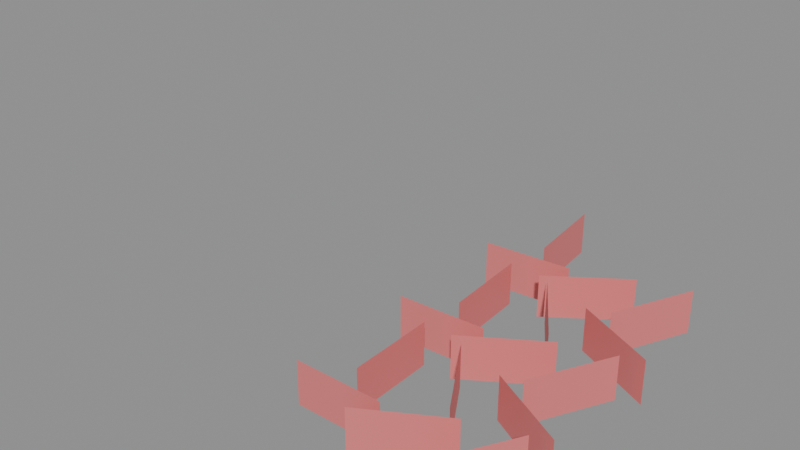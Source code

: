 # Source: 03_sorted_foliage.blend  (saved by Blender 5.2.44; exported with 4.5.12 LTS)
import bpy
from mathutils import Matrix  # noqa: F401  (used for matrix-valued properties, if any)

bpy.ops.wm.read_factory_settings(use_empty=True)
scene = bpy.context.scene
scene.name = 'Scene'

# ---- materials (node trees are filled in below, after node groups)
mat_leafcard = bpy.data.materials.new('leafcard')
mat_leafcard.surface_render_method = 'BLENDED'
mat_leafcard.blend_method = 'BLEND'

# ---- material node trees
mat_leafcard.use_nodes = True; mat_leafcard.node_tree.nodes.clear()
_N = mat_leafcard.node_tree.nodes; _L = mat_leafcard.node_tree.links
n0 = _N.new('ShaderNodeBsdfPrincipled'); n0.name = 'Principled BSDF'; n0.location = (-200, 100)
n0.inputs[0].default_value = (0.8, 0.2, 0.2, 1.0)
n0.inputs[10].default_value = 0.005
n1 = _N.new('ShaderNodeOutputMaterial'); n1.name = 'Material Output'; n1.location = (200, 100)
_L.new(n0.outputs[0], n1.inputs[0])
n1.is_active_output = True

# ---- meshes
me_bush2 = bpy.data.meshes.new('bush2')
me_bush2.from_pydata([(-1.0, 0.0, -0.5), (1.0, 0.0, -0.5), (1.0, 0.0, 0.5), (-1.0, 0.0, 0.5), (0.6373, -0.5057, -0.5), (2.363, 0.5057, -0.5), (2.363, 0.5057, 0.5), (0.6373, -0.5057, 0.5), (2.511, -0.8725, -0.5), (3.489, 0.8725, -0.5), (3.489, 0.8725, 0.5), (2.511, -0.8725, 0.5), (0.01963, 0.5002, -0.5), (-0.01963, 2.5, -0.5), (-0.01963, 2.5, 0.5), (0.01963, 0.5002, 0.5), (2.022, 0.6474, -0.5), (0.9775, 2.353, -0.5), (0.9775, 2.353, 0.5), (2.022, 0.6474, 0.5), (3.882, 1.029, -0.5), (2.118, 1.971, -0.5), (2.118, 1.971, 0.5), (3.882, 1.029, 0.5), (0.9992, 3.039, -0.5), (-0.9992, 2.961, -0.5), (-0.9992, 2.961, 0.5), (0.9992, 3.039, 0.5), (2.342, 3.539, -0.5), (0.6578, 2.461, -0.5), (0.6578, 2.461, 0.5), (2.342, 3.539, 0.5), (3.454, 3.891, -0.5), (2.546, 2.109, -0.5), (2.546, 2.109, 0.5), (3.454, 3.891, 0.5), (-0.05887, 5.498, -0.5), (0.05887, 3.502, -0.5), (0.05887, 3.502, 0.5), (-0.05887, 5.498, 0.5), (0.9444, 5.331, -0.5), (2.056, 3.669, -0.5), (2.056, 3.669, 0.5), (0.9444, 5.331, 0.5), (2.1, 4.936, -0.5), (3.9, 4.064, -0.5), (3.9, 4.064, 0.5), (2.1, 4.936, 0.5), (-0.9969, 5.922, -0.5), (0.9969, 6.078, -0.5), (0.9969, 6.078, 0.5), (-0.9969, 5.922, 0.5), (0.6796, 5.428, -0.5), (2.32, 6.572, -0.5), (2.32, 6.572, 0.5), (0.6796, 5.428, 0.5), (2.581, 5.092, -0.5), (3.419, 6.908, -0.5), (3.419, 6.908, 0.5), (2.581, 5.092, 0.5), (0.09802, 6.505, -0.5), (-0.09802, 8.495, -0.5), (-0.09802, 8.495, 0.5), (0.09802, 6.505, 0.5)], [], [(0, 1, 2), (0, 2, 3), (4, 5, 6), (4, 6, 7), (8, 9, 10), (8, 10, 11), (12, 13, 14), (12, 14, 15), (16, 17, 18), (16, 18, 19), (20, 21, 22), (20, 22, 23), (24, 25, 26), (24, 26, 27), (28, 29, 30), (28, 30, 31), (32, 33, 34), (32, 34, 35), (36, 37, 38), (36, 38, 39), (40, 41, 42), (40, 42, 43), (44, 45, 46), (44, 46, 47), (48, 49, 50), (48, 50, 51), (52, 53, 54), (52, 54, 55), (56, 57, 58), (56, 58, 59), (60, 61, 62), (60, 62, 63)])
_uv = me_bush2.uv_layers.new(name='UVMap')
_uv.uv.foreach_set('vector', [-0.5, 0.0, 1.5, 0.0, 1.5, 1.0, -0.5, 0.0, 1.5, 1.0, -0.5, 1.0, 1.137, 0.0, 2.863, 0.0, 2.863, 1.0, 1.137, 0.0, 2.863, 1.0, 1.137, 1.0, -0.3725, 0.0, 1.372, 0.0, 1.372, 1.0, -0.3725, 0.0, 1.372, 1.0, -0.3725, 1.0, 1.0, 0.0, 3.0, 0.0, 3.0, 1.0, 1.0, 0.0, 3.0, 1.0, 1.0, 1.0, 1.147, 0.0, 2.853, 0.0, 2.853, 1.0, 1.147, 0.0, 2.853, 1.0, 1.147, 1.0, 4.382, 0.0, 2.618, 0.0, 2.618, 1.0, 4.382, 0.0, 2.618, 1.0, 4.382, 1.0, 1.499, 0.0, -0.4992, 0.0, -0.4992, 1.0, 1.499, 0.0, -0.4992, 1.0, 1.499, 1.0, 2.842, 0.0, 1.158, 0.0, 1.158, 1.0, 2.842, 0.0, 1.158, 1.0, 2.842, 1.0, 4.391, 0.0, 2.609, 0.0, 2.609, 1.0, 4.391, 0.0, 2.609, 1.0, 4.391, 1.0, 5.998, 0.0, 4.002, 0.0, 4.002, 1.0, 5.998, 0.0, 4.002, 1.0, 5.998, 1.0, 5.831, 0.0, 4.169, 0.0, 4.169, 1.0, 5.831, 0.0, 4.169, 1.0, 5.831, 1.0, 2.6, 0.0, 4.4, 0.0, 4.4, 1.0, 2.6, 0.0, 4.4, 1.0, 2.6, 1.0, -0.4969, 0.0, 1.497, 0.0, 1.497, 1.0, -0.4969, 0.0, 1.497, 1.0, -0.4969, 1.0, 1.18, 0.0, 2.82, 0.0, 2.82, 1.0, 1.18, 0.0, 2.82, 1.0, 1.18, 1.0, 5.592, 0.0, 7.408, 0.0, 7.408, 1.0, 5.592, 0.0, 7.408, 1.0, 5.592, 1.0, 7.005, 0.0, 8.995, 0.0, 8.995, 1.0, 7.005, 0.0, 8.995, 1.0, 7.005, 1.0])
me_bush2.materials.append(mat_leafcard)
me_bush2.update()
arm_bush = bpy.data.armatures.new('Bush')  # bones are not reproduced

# ---- objects
ob_bush = bpy.data.objects.new('Bush', arm_bush)
ob_bush2 = bpy.data.objects.new('bush2', me_bush2)

# ---- transforms, parenting, visibility, modifiers, constraints
ob_bush.location = (0.0, 0.0, 0.0)
ob_bush2.parent = ob_bush
ob_bush2.location = (0.0, 0.0, 0.0)

# ---- collection membership
scene.collection.objects.link(ob_bush)
scene.collection.objects.link(ob_bush2)

# ---- scene / render settings (as saved in the file)
scene.frame_start = 1; scene.frame_end = 250; scene.frame_set(1)
scene.render.engine = 'BLENDER_EEVEE_NEXT'
scene.render.bake_bias = 0.0
scene.render.bake_samples = 0
scene.render.compositor_device = 'GPU'
scene.eevee.use_volume_custom_range = False
scene.eevee.fast_gi_thickness_near = 0.1
scene.eevee.fast_gi_thickness_far = 0.0
scene.eevee.ray_tracing_options.screen_trace_thickness = 0.1
bpy.context.view_layer.update()

# ---- added for rendering (the .blend has no active camera and no usable light): camera, sun + grey world if the file has none
cam_auto = bpy.data.cameras.new('AutoCamera')
cam_auto.lens = 50.0
cam_auto.sensor_width = 36.0
cam_auto.clip_end = 1000.0
ob_auto_camera = bpy.data.objects.new('AutoCamera', cam_auto)
scene.collection.objects.link(ob_auto_camera)
ob_auto_camera.location = (11.2747, -11.7898, 11.9212)
ob_auto_camera.rotation_euler = (1.09748, -7.21219e-08, 0.694738)
scene.camera = ob_auto_camera
light_auto_sun = bpy.data.lights.new('AutoSun', 'SUN')
light_auto_sun.energy = 3.0
light_auto_sun.angle = 0.0523599
ob_auto_sun = bpy.data.objects.new('AutoSun', light_auto_sun)
scene.collection.objects.link(ob_auto_sun)
ob_auto_sun.rotation_euler = (0.872665, 0.174533, 0.523599)
if scene.world is None:
    world_auto = bpy.data.worlds.new('AutoWorld')
    world_auto.color = (0.3, 0.3, 0.3)
    scene.world = world_auto
bpy.context.view_layer.update()
